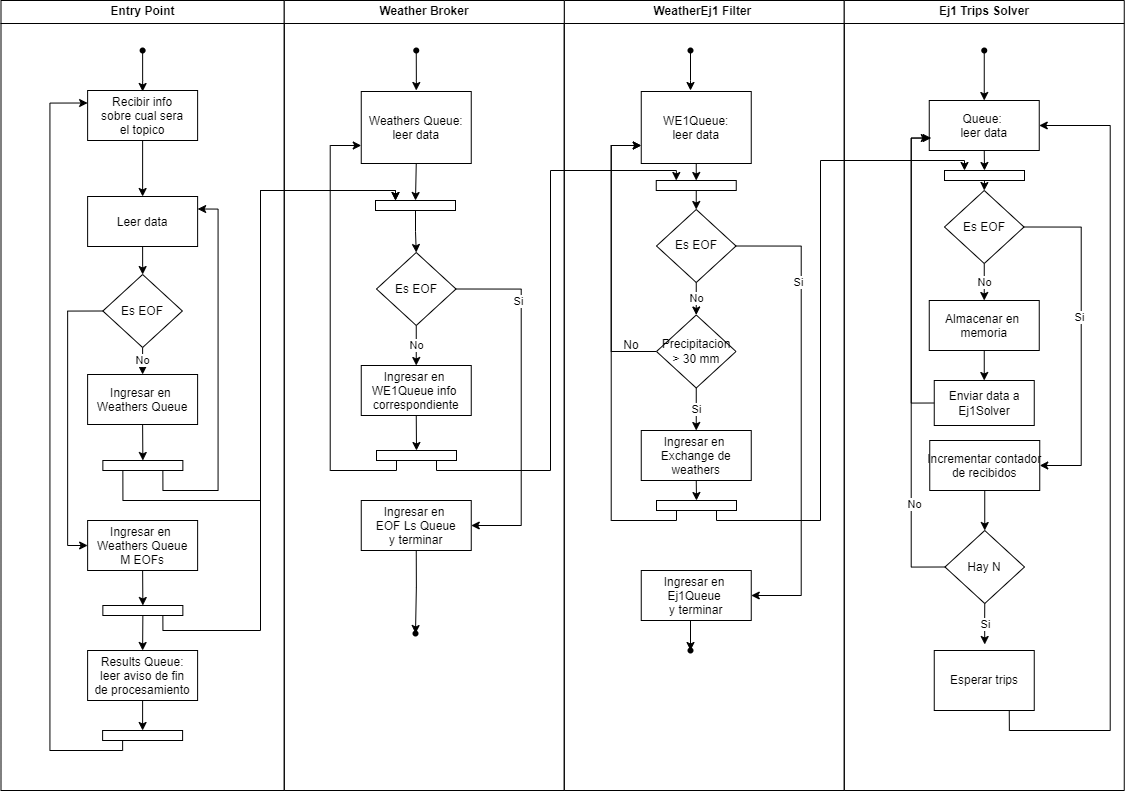

The diagram above was exported from draw.io. Its source (the exported page's mxGraphModel, read from the mxfile embedded in the PNG):
<mxGraphModel dx="189" dy="819" grid="1" gridSize="10" guides="1" tooltips="1" connect="1" arrows="1" fold="1" page="1" pageScale="1" pageWidth="827" pageHeight="1169" math="0" shadow="0">
  <root>
    <mxCell id="0" />
    <mxCell id="1" parent="0" />
    <mxCell id="2" value="Entry Point" style="swimlane;whiteSpace=wrap;startSize=23;" vertex="1" parent="1">
      <mxGeometry x="1790.5" y="160" width="283.25" height="790" as="geometry" />
    </mxCell>
    <mxCell id="3" style="edgeStyle=orthogonalEdgeStyle;rounded=0;orthogonalLoop=1;jettySize=auto;html=1;exitX=0.5;exitY=1;exitDx=0;exitDy=0;" edge="1" parent="2" source="4" target="7">
      <mxGeometry relative="1" as="geometry" />
    </mxCell>
    <mxCell id="4" value="Leer data" style="" vertex="1" parent="2">
      <mxGeometry x="86.62" y="196" width="110" height="50" as="geometry" />
    </mxCell>
    <mxCell id="5" value="No" style="edgeStyle=orthogonalEdgeStyle;rounded=0;orthogonalLoop=1;jettySize=auto;html=1;exitX=0.5;exitY=1;exitDx=0;exitDy=0;entryX=0.5;entryY=0;entryDx=0;entryDy=0;" edge="1" parent="2" source="7" target="15">
      <mxGeometry relative="1" as="geometry" />
    </mxCell>
    <mxCell id="6" style="edgeStyle=orthogonalEdgeStyle;rounded=0;orthogonalLoop=1;jettySize=auto;html=1;exitX=0;exitY=0.5;exitDx=0;exitDy=0;entryX=0;entryY=0.5;entryDx=0;entryDy=0;" edge="1" parent="2" source="7" target="17">
      <mxGeometry relative="1" as="geometry" />
    </mxCell>
    <mxCell id="7" value="Es EOF" style="rhombus;whiteSpace=wrap;html=1;" vertex="1" parent="2">
      <mxGeometry x="101.86" y="274" width="79.5" height="73" as="geometry" />
    </mxCell>
    <mxCell id="8" style="edgeStyle=orthogonalEdgeStyle;rounded=0;orthogonalLoop=1;jettySize=auto;html=1;exitX=0.25;exitY=1;exitDx=0;exitDy=0;entryX=0;entryY=0.25;entryDx=0;entryDy=0;" edge="1" parent="2" source="21" target="12">
      <mxGeometry relative="1" as="geometry">
        <Array as="points">
          <mxPoint x="122" y="750" />
          <mxPoint x="49" y="750" />
          <mxPoint x="49" y="102" />
        </Array>
      </mxGeometry>
    </mxCell>
    <mxCell id="9" style="edgeStyle=orthogonalEdgeStyle;rounded=0;orthogonalLoop=1;jettySize=auto;html=1;exitX=0.5;exitY=1;exitDx=0;exitDy=0;entryX=0.5;entryY=0;entryDx=0;entryDy=0;" edge="1" parent="2" source="10" target="21">
      <mxGeometry relative="1" as="geometry" />
    </mxCell>
    <mxCell id="10" value="Results Queue:&#10;leer aviso de fin&#10;de procesamiento" style="" vertex="1" parent="2">
      <mxGeometry x="86.61" y="650" width="110" height="50" as="geometry" />
    </mxCell>
    <mxCell id="11" style="edgeStyle=orthogonalEdgeStyle;rounded=0;orthogonalLoop=1;jettySize=auto;html=1;exitX=0.5;exitY=1;exitDx=0;exitDy=0;entryX=0.5;entryY=0;entryDx=0;entryDy=0;" edge="1" parent="2" source="12" target="4">
      <mxGeometry relative="1" as="geometry" />
    </mxCell>
    <mxCell id="12" value="Recibir info&#10;sobre cual sera&#10;el topico" style="" vertex="1" parent="2">
      <mxGeometry x="86.61999999999988" y="90" width="110" height="50" as="geometry" />
    </mxCell>
    <mxCell id="13" style="edgeStyle=orthogonalEdgeStyle;rounded=0;orthogonalLoop=1;jettySize=auto;html=1;exitX=0.75;exitY=1;exitDx=0;exitDy=0;entryX=1;entryY=0.25;entryDx=0;entryDy=0;" edge="1" parent="2" source="20" target="4">
      <mxGeometry relative="1" as="geometry">
        <Array as="points">
          <mxPoint x="162" y="490" />
          <mxPoint x="217" y="490" />
          <mxPoint x="217" y="208" />
        </Array>
      </mxGeometry>
    </mxCell>
    <mxCell id="14" style="edgeStyle=orthogonalEdgeStyle;rounded=0;orthogonalLoop=1;jettySize=auto;html=1;exitX=0.5;exitY=1;exitDx=0;exitDy=0;entryX=0.5;entryY=0;entryDx=0;entryDy=0;" edge="1" parent="2" source="15" target="20">
      <mxGeometry relative="1" as="geometry" />
    </mxCell>
    <mxCell id="15" value="Ingresar en &#10;Weathers Queue" style="" vertex="1" parent="2">
      <mxGeometry x="86.61000000000011" y="374" width="110" height="50" as="geometry" />
    </mxCell>
    <mxCell id="16" style="edgeStyle=orthogonalEdgeStyle;rounded=0;orthogonalLoop=1;jettySize=auto;html=1;exitX=0.5;exitY=1;exitDx=0;exitDy=0;entryX=0.5;entryY=0;entryDx=0;entryDy=0;" edge="1" parent="2" source="17" target="23">
      <mxGeometry relative="1" as="geometry" />
    </mxCell>
    <mxCell id="17" value="Ingresar en &#10;Weathers Queue&#10;M EOFs" style="" vertex="1" parent="2">
      <mxGeometry x="86.63000000000011" y="520" width="110" height="50" as="geometry" />
    </mxCell>
    <mxCell id="18" style="edgeStyle=orthogonalEdgeStyle;rounded=0;orthogonalLoop=1;jettySize=auto;html=1;entryX=0.5;entryY=0;entryDx=0;entryDy=0;" edge="1" parent="2" source="19">
      <mxGeometry relative="1" as="geometry">
        <mxPoint x="141.61999999999966" y="91" as="targetPoint" />
      </mxGeometry>
    </mxCell>
    <mxCell id="19" value="" style="shape=waypoint;sketch=0;fillStyle=solid;size=6;pointerEvents=1;points=[];fillColor=none;resizable=0;rotatable=0;perimeter=centerPerimeter;snapToPoint=1;" vertex="1" parent="2">
      <mxGeometry x="131.6300000000001" y="40" width="20" height="20" as="geometry" />
    </mxCell>
    <mxCell id="20" value="" style="rounded=0;whiteSpace=wrap;html=1;" vertex="1" parent="2">
      <mxGeometry x="101.86000000000013" y="460" width="80" height="10" as="geometry" />
    </mxCell>
    <mxCell id="21" value="" style="rounded=0;whiteSpace=wrap;html=1;" vertex="1" parent="2">
      <mxGeometry x="101.61000000000013" y="730" width="80" height="10" as="geometry" />
    </mxCell>
    <mxCell id="22" style="edgeStyle=orthogonalEdgeStyle;rounded=0;orthogonalLoop=1;jettySize=auto;html=1;exitX=0.5;exitY=1;exitDx=0;exitDy=0;entryX=0.5;entryY=0;entryDx=0;entryDy=0;" edge="1" parent="2" source="23" target="10">
      <mxGeometry relative="1" as="geometry" />
    </mxCell>
    <mxCell id="23" value="" style="rounded=0;whiteSpace=wrap;html=1;" vertex="1" parent="2">
      <mxGeometry x="101.86000000000013" y="605" width="80" height="10" as="geometry" />
    </mxCell>
    <mxCell id="24" value="WeatherEj1 Filter " style="swimlane;whiteSpace=wrap;startSize=23;" vertex="1" parent="1">
      <mxGeometry x="2353.75" y="160" width="280" height="790" as="geometry" />
    </mxCell>
    <mxCell id="25" style="edgeStyle=orthogonalEdgeStyle;rounded=0;orthogonalLoop=1;jettySize=auto;html=1;exitX=0.5;exitY=1;exitDx=0;exitDy=0;entryX=0.5;entryY=0;entryDx=0;entryDy=0;" edge="1" parent="24" source="26" target="44">
      <mxGeometry relative="1" as="geometry" />
    </mxCell>
    <mxCell id="26" value="WE1Queue: &#10;leer data" style="" vertex="1" parent="24">
      <mxGeometry x="77" y="91" width="110" height="72" as="geometry" />
    </mxCell>
    <mxCell id="27" value="No" style="edgeStyle=orthogonalEdgeStyle;rounded=0;orthogonalLoop=1;jettySize=auto;html=1;exitX=0.5;exitY=1;exitDx=0;exitDy=0;entryX=0.5;entryY=0;entryDx=0;entryDy=0;" edge="1" parent="24" source="30" target="33">
      <mxGeometry relative="1" as="geometry" />
    </mxCell>
    <mxCell id="28" style="edgeStyle=orthogonalEdgeStyle;rounded=0;orthogonalLoop=1;jettySize=auto;html=1;exitX=1;exitY=0.5;exitDx=0;exitDy=0;entryX=1;entryY=0.5;entryDx=0;entryDy=0;" edge="1" parent="24" source="30" target="39">
      <mxGeometry relative="1" as="geometry">
        <Array as="points">
          <mxPoint x="237" y="246" />
          <mxPoint x="237" y="595" />
        </Array>
      </mxGeometry>
    </mxCell>
    <mxCell id="29" value="Si" style="edgeLabel;html=1;align=center;verticalAlign=middle;resizable=0;points=[];" connectable="0" vertex="1" parent="28">
      <mxGeometry x="-0.5624" y="-3" relative="1" as="geometry">
        <mxPoint as="offset" />
      </mxGeometry>
    </mxCell>
    <mxCell id="30" value="Es EOF" style="rhombus;whiteSpace=wrap;html=1;" vertex="1" parent="24">
      <mxGeometry x="92.25" y="209" width="79.5" height="73" as="geometry" />
    </mxCell>
    <mxCell id="31" value="Si" style="edgeStyle=orthogonalEdgeStyle;rounded=0;orthogonalLoop=1;jettySize=auto;html=1;exitX=0.5;exitY=1;exitDx=0;exitDy=0;entryX=0.5;entryY=0;entryDx=0;entryDy=0;" edge="1" parent="24" source="33" target="36">
      <mxGeometry relative="1" as="geometry" />
    </mxCell>
    <mxCell id="32" style="edgeStyle=orthogonalEdgeStyle;rounded=0;orthogonalLoop=1;jettySize=auto;html=1;exitX=0;exitY=0.5;exitDx=0;exitDy=0;entryX=0;entryY=0.75;entryDx=0;entryDy=0;" edge="1" parent="24" source="33" target="26">
      <mxGeometry relative="1" as="geometry">
        <Array as="points">
          <mxPoint x="47" y="351" />
          <mxPoint x="47" y="145" />
        </Array>
      </mxGeometry>
    </mxCell>
    <mxCell id="33" value="Precipitacion &amp;gt; 30 mm" style="rhombus;whiteSpace=wrap;html=1;" vertex="1" parent="24">
      <mxGeometry x="92.25" y="314.5" width="79.5" height="73" as="geometry" />
    </mxCell>
    <mxCell id="34" style="edgeStyle=orthogonalEdgeStyle;rounded=0;orthogonalLoop=1;jettySize=auto;html=1;exitX=0.25;exitY=1;exitDx=0;exitDy=0;entryX=0;entryY=0.75;entryDx=0;entryDy=0;" edge="1" parent="24" source="45" target="26">
      <mxGeometry relative="1" as="geometry">
        <Array as="points">
          <mxPoint x="112" y="520" />
          <mxPoint x="47" y="520" />
          <mxPoint x="47" y="145" />
        </Array>
      </mxGeometry>
    </mxCell>
    <mxCell id="35" style="edgeStyle=orthogonalEdgeStyle;rounded=0;orthogonalLoop=1;jettySize=auto;html=1;exitX=0.5;exitY=1;exitDx=0;exitDy=0;entryX=0.5;entryY=0;entryDx=0;entryDy=0;" edge="1" parent="24" source="36" target="45">
      <mxGeometry relative="1" as="geometry" />
    </mxCell>
    <mxCell id="36" value="Ingresar en &#10;Exchange de &#10;weathers" style="" vertex="1" parent="24">
      <mxGeometry x="77" y="430" width="110" height="50" as="geometry" />
    </mxCell>
    <mxCell id="37" value="No" style="text;html=1;strokeColor=none;fillColor=none;align=center;verticalAlign=middle;whiteSpace=wrap;rounded=0;" vertex="1" parent="24">
      <mxGeometry x="37" y="330" width="60" height="30" as="geometry" />
    </mxCell>
    <mxCell id="38" style="edgeStyle=orthogonalEdgeStyle;rounded=0;orthogonalLoop=1;jettySize=auto;html=1;exitX=0.5;exitY=1;exitDx=0;exitDy=0;entryX=0.571;entryY=0.324;entryDx=0;entryDy=0;entryPerimeter=0;" edge="1" parent="24" source="39" target="42">
      <mxGeometry relative="1" as="geometry" />
    </mxCell>
    <mxCell id="39" value="Ingresar en &#10;Ej1Queue &#10;y terminar" style="" vertex="1" parent="24">
      <mxGeometry x="77" y="570" width="110" height="50" as="geometry" />
    </mxCell>
    <mxCell id="40" style="edgeStyle=orthogonalEdgeStyle;rounded=0;orthogonalLoop=1;jettySize=auto;html=1;" edge="1" parent="24" source="41">
      <mxGeometry relative="1" as="geometry">
        <mxPoint x="126.25" y="89.99999999999989" as="targetPoint" />
      </mxGeometry>
    </mxCell>
    <mxCell id="41" value="" style="shape=waypoint;sketch=0;fillStyle=solid;size=6;pointerEvents=1;points=[];fillColor=none;resizable=0;rotatable=0;perimeter=centerPerimeter;snapToPoint=1;" vertex="1" parent="24">
      <mxGeometry x="116.25" y="40" width="20" height="20" as="geometry" />
    </mxCell>
    <mxCell id="42" value="" style="shape=waypoint;sketch=0;fillStyle=solid;size=6;pointerEvents=1;points=[];fillColor=none;resizable=0;rotatable=0;perimeter=centerPerimeter;snapToPoint=1;" vertex="1" parent="24">
      <mxGeometry x="116.25" y="640" width="20" height="20" as="geometry" />
    </mxCell>
    <mxCell id="43" style="edgeStyle=orthogonalEdgeStyle;rounded=0;orthogonalLoop=1;jettySize=auto;html=1;exitX=0.5;exitY=1;exitDx=0;exitDy=0;entryX=0.5;entryY=0;entryDx=0;entryDy=0;" edge="1" parent="24" source="44" target="30">
      <mxGeometry relative="1" as="geometry" />
    </mxCell>
    <mxCell id="44" value="" style="rounded=0;whiteSpace=wrap;html=1;" vertex="1" parent="24">
      <mxGeometry x="92" y="180" width="80" height="10" as="geometry" />
    </mxCell>
    <mxCell id="45" value="" style="rounded=0;whiteSpace=wrap;html=1;" vertex="1" parent="24">
      <mxGeometry x="92.25" y="500" width="80" height="10" as="geometry" />
    </mxCell>
    <mxCell id="46" value="Ej1 Trips Solver" style="swimlane;whiteSpace=wrap;startSize=23;" vertex="1" parent="1">
      <mxGeometry x="2633.75" y="160" width="280" height="790" as="geometry" />
    </mxCell>
    <mxCell id="47" style="edgeStyle=orthogonalEdgeStyle;rounded=0;orthogonalLoop=1;jettySize=auto;html=1;exitX=0.5;exitY=1;exitDx=0;exitDy=0;entryX=0.5;entryY=0;entryDx=0;entryDy=0;" edge="1" parent="46" source="48" target="66">
      <mxGeometry relative="1" as="geometry" />
    </mxCell>
    <mxCell id="48" value="Queue: &#10;leer data" style="" vertex="1" parent="46">
      <mxGeometry x="85" y="100" width="110" height="50" as="geometry" />
    </mxCell>
    <mxCell id="49" value="No" style="edgeStyle=orthogonalEdgeStyle;rounded=0;orthogonalLoop=1;jettySize=auto;html=1;exitX=0.5;exitY=1;exitDx=0;exitDy=0;entryX=0.5;entryY=0;entryDx=0;entryDy=0;" edge="1" parent="46" source="52" target="54">
      <mxGeometry relative="1" as="geometry" />
    </mxCell>
    <mxCell id="50" style="edgeStyle=orthogonalEdgeStyle;rounded=0;orthogonalLoop=1;jettySize=auto;html=1;exitX=1;exitY=0.5;exitDx=0;exitDy=0;entryX=1;entryY=0.5;entryDx=0;entryDy=0;" edge="1" parent="46" source="52" target="56">
      <mxGeometry relative="1" as="geometry">
        <Array as="points">
          <mxPoint x="237" y="226" />
          <mxPoint x="237" y="465" />
        </Array>
      </mxGeometry>
    </mxCell>
    <mxCell id="51" value="Si" style="edgeLabel;html=1;align=center;verticalAlign=middle;resizable=0;points=[];" connectable="0" vertex="1" parent="50">
      <mxGeometry x="-0.1243" y="-2" relative="1" as="geometry">
        <mxPoint as="offset" />
      </mxGeometry>
    </mxCell>
    <mxCell id="52" value="Es EOF" style="rhombus;whiteSpace=wrap;html=1;" vertex="1" parent="46">
      <mxGeometry x="100.25" y="190" width="79.5" height="73" as="geometry" />
    </mxCell>
    <mxCell id="53" style="edgeStyle=orthogonalEdgeStyle;rounded=0;orthogonalLoop=1;jettySize=auto;html=1;exitX=0.5;exitY=1;exitDx=0;exitDy=0;entryX=0.5;entryY=0;entryDx=0;entryDy=0;" edge="1" parent="46" source="54" target="68">
      <mxGeometry relative="1" as="geometry" />
    </mxCell>
    <mxCell id="54" value="Almacenar en &#10;memoria" style="" vertex="1" parent="46">
      <mxGeometry x="85" y="300" width="110" height="50" as="geometry" />
    </mxCell>
    <mxCell id="55" style="edgeStyle=orthogonalEdgeStyle;rounded=0;orthogonalLoop=1;jettySize=auto;html=1;exitX=0.5;exitY=1;exitDx=0;exitDy=0;entryX=0.5;entryY=0;entryDx=0;entryDy=0;" edge="1" parent="46" source="56" target="62">
      <mxGeometry relative="1" as="geometry" />
    </mxCell>
    <mxCell id="56" value="Incrementar contador&#10;de recibidos" style="" vertex="1" parent="46">
      <mxGeometry x="85.5" y="440" width="110" height="50" as="geometry" />
    </mxCell>
    <mxCell id="57" style="edgeStyle=orthogonalEdgeStyle;rounded=0;orthogonalLoop=1;jettySize=auto;html=1;exitX=0.75;exitY=1;exitDx=0;exitDy=0;entryX=1;entryY=0.5;entryDx=0;entryDy=0;" edge="1" parent="46" source="58" target="48">
      <mxGeometry relative="1" as="geometry">
        <Array as="points">
          <mxPoint x="165" y="730" />
          <mxPoint x="266" y="730" />
          <mxPoint x="266" y="125" />
        </Array>
        <mxPoint x="160.24999999999955" y="773" as="sourcePoint" />
      </mxGeometry>
    </mxCell>
    <mxCell id="58" value="Esperar trips" style="whiteSpace=wrap;html=1;" vertex="1" parent="46">
      <mxGeometry x="90" y="650" width="100" height="60" as="geometry" />
    </mxCell>
    <mxCell id="59" style="edgeStyle=orthogonalEdgeStyle;rounded=0;orthogonalLoop=1;jettySize=auto;html=1;exitX=0;exitY=0.5;exitDx=0;exitDy=0;entryX=0;entryY=0.75;entryDx=0;entryDy=0;" edge="1" parent="46" source="62" target="48">
      <mxGeometry relative="1" as="geometry">
        <Array as="points">
          <mxPoint x="67" y="566" />
          <mxPoint x="67" y="138" />
        </Array>
      </mxGeometry>
    </mxCell>
    <mxCell id="60" value="No" style="edgeLabel;html=1;align=center;verticalAlign=middle;resizable=0;points=[];" connectable="0" vertex="1" parent="59">
      <mxGeometry x="-0.596" y="-3" relative="1" as="geometry">
        <mxPoint as="offset" />
      </mxGeometry>
    </mxCell>
    <mxCell id="61" value="Si" style="edgeStyle=orthogonalEdgeStyle;rounded=0;orthogonalLoop=1;jettySize=auto;html=1;exitX=0.5;exitY=1;exitDx=0;exitDy=0;entryX=0.5;entryY=0;entryDx=0;entryDy=0;" edge="1" parent="46" source="62">
      <mxGeometry relative="1" as="geometry">
        <mxPoint x="140.5" y="643.9999999999998" as="targetPoint" />
      </mxGeometry>
    </mxCell>
    <mxCell id="62" value="Hay N" style="rhombus;whiteSpace=wrap;html=1;" vertex="1" parent="46">
      <mxGeometry x="100.75" y="530" width="79.5" height="73" as="geometry" />
    </mxCell>
    <mxCell id="63" style="edgeStyle=orthogonalEdgeStyle;rounded=0;orthogonalLoop=1;jettySize=auto;html=1;entryX=0.5;entryY=0;entryDx=0;entryDy=0;" edge="1" parent="46" source="64" target="48">
      <mxGeometry relative="1" as="geometry" />
    </mxCell>
    <mxCell id="64" value="" style="shape=waypoint;sketch=0;fillStyle=solid;size=6;pointerEvents=1;points=[];fillColor=none;resizable=0;rotatable=0;perimeter=centerPerimeter;snapToPoint=1;" vertex="1" parent="46">
      <mxGeometry x="130" y="40" width="20" height="20" as="geometry" />
    </mxCell>
    <mxCell id="65" style="edgeStyle=orthogonalEdgeStyle;rounded=0;orthogonalLoop=1;jettySize=auto;html=1;exitX=0.5;exitY=1;exitDx=0;exitDy=0;entryX=0.5;entryY=0;entryDx=0;entryDy=0;" edge="1" parent="46" source="66" target="52">
      <mxGeometry relative="1" as="geometry" />
    </mxCell>
    <mxCell id="66" value="" style="rounded=0;whiteSpace=wrap;html=1;" vertex="1" parent="46">
      <mxGeometry x="100.25" y="170" width="80" height="10" as="geometry" />
    </mxCell>
    <mxCell id="67" style="edgeStyle=orthogonalEdgeStyle;rounded=0;orthogonalLoop=1;jettySize=auto;html=1;exitX=0;exitY=0.5;exitDx=0;exitDy=0;entryX=0;entryY=0.75;entryDx=0;entryDy=0;" edge="1" parent="46">
      <mxGeometry relative="1" as="geometry">
        <mxPoint x="92" y="402.4999999999998" as="sourcePoint" />
        <mxPoint x="87" y="137.5" as="targetPoint" />
        <Array as="points">
          <mxPoint x="67" y="402" />
          <mxPoint x="67" y="138" />
        </Array>
      </mxGeometry>
    </mxCell>
    <mxCell id="68" value="Enviar data a Ej1Solver" style="whiteSpace=wrap;html=1;" vertex="1" parent="46">
      <mxGeometry x="90" y="380" width="100" height="45" as="geometry" />
    </mxCell>
    <mxCell id="69" value="Weather Broker" style="swimlane;whiteSpace=wrap;startSize=23;" vertex="1" parent="1">
      <mxGeometry x="2073.75" y="160" width="280" height="790" as="geometry" />
    </mxCell>
    <mxCell id="70" style="edgeStyle=orthogonalEdgeStyle;rounded=0;orthogonalLoop=1;jettySize=auto;html=1;exitX=0.5;exitY=1;exitDx=0;exitDy=0;entryX=0.5;entryY=0;entryDx=0;entryDy=0;" edge="1" parent="69" source="71" target="85">
      <mxGeometry relative="1" as="geometry" />
    </mxCell>
    <mxCell id="71" value="Weathers Queue: &#10;leer data" style="" vertex="1" parent="69">
      <mxGeometry x="77" y="91" width="110" height="72" as="geometry" />
    </mxCell>
    <mxCell id="72" style="edgeStyle=orthogonalEdgeStyle;rounded=0;orthogonalLoop=1;jettySize=auto;html=1;exitX=1;exitY=0.5;exitDx=0;exitDy=0;entryX=1;entryY=0.5;entryDx=0;entryDy=0;" edge="1" parent="69" source="75" target="80">
      <mxGeometry relative="1" as="geometry">
        <Array as="points">
          <mxPoint x="237" y="288" />
          <mxPoint x="237" y="525" />
        </Array>
      </mxGeometry>
    </mxCell>
    <mxCell id="73" value="Si" style="edgeLabel;html=1;align=center;verticalAlign=middle;resizable=0;points=[];" connectable="0" vertex="1" parent="72">
      <mxGeometry x="-0.5624" y="-3" relative="1" as="geometry">
        <mxPoint as="offset" />
      </mxGeometry>
    </mxCell>
    <mxCell id="74" value="No" style="edgeStyle=orthogonalEdgeStyle;rounded=0;orthogonalLoop=1;jettySize=auto;html=1;exitX=0.5;exitY=1;exitDx=0;exitDy=0;entryX=0.5;entryY=0;entryDx=0;entryDy=0;" edge="1" parent="69" source="75" target="78">
      <mxGeometry relative="1" as="geometry" />
    </mxCell>
    <mxCell id="75" value="Es EOF" style="rhombus;whiteSpace=wrap;html=1;" vertex="1" parent="69">
      <mxGeometry x="92.25" y="252" width="79.5" height="73" as="geometry" />
    </mxCell>
    <mxCell id="76" style="edgeStyle=orthogonalEdgeStyle;rounded=0;orthogonalLoop=1;jettySize=auto;html=1;exitX=0.25;exitY=1;exitDx=0;exitDy=0;entryX=0;entryY=0.75;entryDx=0;entryDy=0;" edge="1" parent="69" source="86" target="71">
      <mxGeometry relative="1" as="geometry">
        <Array as="points">
          <mxPoint x="112" y="470" />
          <mxPoint x="46" y="470" />
          <mxPoint x="46" y="145" />
        </Array>
      </mxGeometry>
    </mxCell>
    <mxCell id="77" style="edgeStyle=orthogonalEdgeStyle;rounded=0;orthogonalLoop=1;jettySize=auto;html=1;exitX=0.5;exitY=1;exitDx=0;exitDy=0;entryX=0.5;entryY=0;entryDx=0;entryDy=0;" edge="1" parent="69" source="78" target="86">
      <mxGeometry relative="1" as="geometry" />
    </mxCell>
    <mxCell id="78" value="Ingresar en &#10;WE1Queue info &#10;correspondiente" style="" vertex="1" parent="69">
      <mxGeometry x="77" y="365" width="110" height="50" as="geometry" />
    </mxCell>
    <mxCell id="79" style="edgeStyle=orthogonalEdgeStyle;rounded=0;orthogonalLoop=1;jettySize=auto;html=1;exitX=0.5;exitY=1;exitDx=0;exitDy=0;entryX=0.829;entryY=0.306;entryDx=0;entryDy=0;entryPerimeter=0;" edge="1" parent="69" source="80" target="83">
      <mxGeometry relative="1" as="geometry" />
    </mxCell>
    <mxCell id="80" value="Ingresar en &#10;EOF Ls Queue&#10;y terminar" style="" vertex="1" parent="69">
      <mxGeometry x="77" y="500" width="110" height="50" as="geometry" />
    </mxCell>
    <mxCell id="81" style="edgeStyle=orthogonalEdgeStyle;rounded=0;orthogonalLoop=1;jettySize=auto;html=1;" edge="1" parent="69" source="82">
      <mxGeometry relative="1" as="geometry">
        <mxPoint x="132" y="89.99999999999989" as="targetPoint" />
      </mxGeometry>
    </mxCell>
    <mxCell id="82" value="" style="shape=waypoint;sketch=0;fillStyle=solid;size=6;pointerEvents=1;points=[];fillColor=none;resizable=0;rotatable=0;perimeter=centerPerimeter;snapToPoint=1;" vertex="1" parent="69">
      <mxGeometry x="122" y="40" width="20" height="20" as="geometry" />
    </mxCell>
    <mxCell id="83" value="" style="shape=waypoint;sketch=0;fillStyle=solid;size=6;pointerEvents=1;points=[];fillColor=none;resizable=0;rotatable=0;perimeter=centerPerimeter;snapToPoint=1;" vertex="1" parent="69">
      <mxGeometry x="121.25" y="623" width="20" height="20" as="geometry" />
    </mxCell>
    <mxCell id="84" style="edgeStyle=orthogonalEdgeStyle;rounded=0;orthogonalLoop=1;jettySize=auto;html=1;exitX=0.5;exitY=1;exitDx=0;exitDy=0;entryX=0.5;entryY=0;entryDx=0;entryDy=0;" edge="1" parent="69" source="85" target="75">
      <mxGeometry relative="1" as="geometry" />
    </mxCell>
    <mxCell id="85" value="" style="rounded=0;whiteSpace=wrap;html=1;" vertex="1" parent="69">
      <mxGeometry x="91.25" y="200" width="80" height="10" as="geometry" />
    </mxCell>
    <mxCell id="86" value="" style="rounded=0;whiteSpace=wrap;html=1;" vertex="1" parent="69">
      <mxGeometry x="92.25" y="450" width="80" height="10" as="geometry" />
    </mxCell>
    <mxCell id="87" style="edgeStyle=orthogonalEdgeStyle;rounded=0;orthogonalLoop=1;jettySize=auto;html=1;exitX=0.25;exitY=1;exitDx=0;exitDy=0;entryX=0.25;entryY=0;entryDx=0;entryDy=0;" edge="1" source="20" target="85" parent="1">
      <mxGeometry relative="1" as="geometry">
        <Array as="points">
          <mxPoint x="1912" y="660" />
          <mxPoint x="2050" y="660" />
          <mxPoint x="2050" y="350" />
          <mxPoint x="2185" y="350" />
        </Array>
      </mxGeometry>
    </mxCell>
    <mxCell id="88" style="edgeStyle=orthogonalEdgeStyle;rounded=0;orthogonalLoop=1;jettySize=auto;html=1;exitX=0.75;exitY=1;exitDx=0;exitDy=0;entryX=0.25;entryY=0;entryDx=0;entryDy=0;" edge="1" source="86" target="44" parent="1">
      <mxGeometry relative="1" as="geometry">
        <Array as="points">
          <mxPoint x="2226" y="630" />
          <mxPoint x="2340" y="630" />
          <mxPoint x="2340" y="330" />
          <mxPoint x="2466" y="330" />
        </Array>
      </mxGeometry>
    </mxCell>
    <mxCell id="89" style="edgeStyle=orthogonalEdgeStyle;rounded=0;orthogonalLoop=1;jettySize=auto;html=1;exitX=0.75;exitY=1;exitDx=0;exitDy=0;entryX=0.25;entryY=0;entryDx=0;entryDy=0;" edge="1" source="45" target="66" parent="1">
      <mxGeometry relative="1" as="geometry">
        <Array as="points">
          <mxPoint x="2506" y="680" />
          <mxPoint x="2610" y="680" />
          <mxPoint x="2610" y="320" />
          <mxPoint x="2754" y="320" />
        </Array>
      </mxGeometry>
    </mxCell>
    <mxCell id="90" style="edgeStyle=orthogonalEdgeStyle;rounded=0;orthogonalLoop=1;jettySize=auto;html=1;exitX=0.75;exitY=1;exitDx=0;exitDy=0;entryX=0.25;entryY=0;entryDx=0;entryDy=0;" edge="1" source="23" target="85" parent="1">
      <mxGeometry relative="1" as="geometry">
        <mxPoint x="2150" y="270" as="targetPoint" />
        <Array as="points">
          <mxPoint x="1952" y="790" />
          <mxPoint x="2050" y="790" />
          <mxPoint x="2050" y="350" />
          <mxPoint x="2185" y="350" />
        </Array>
      </mxGeometry>
    </mxCell>
  </root>
</mxGraphModel>